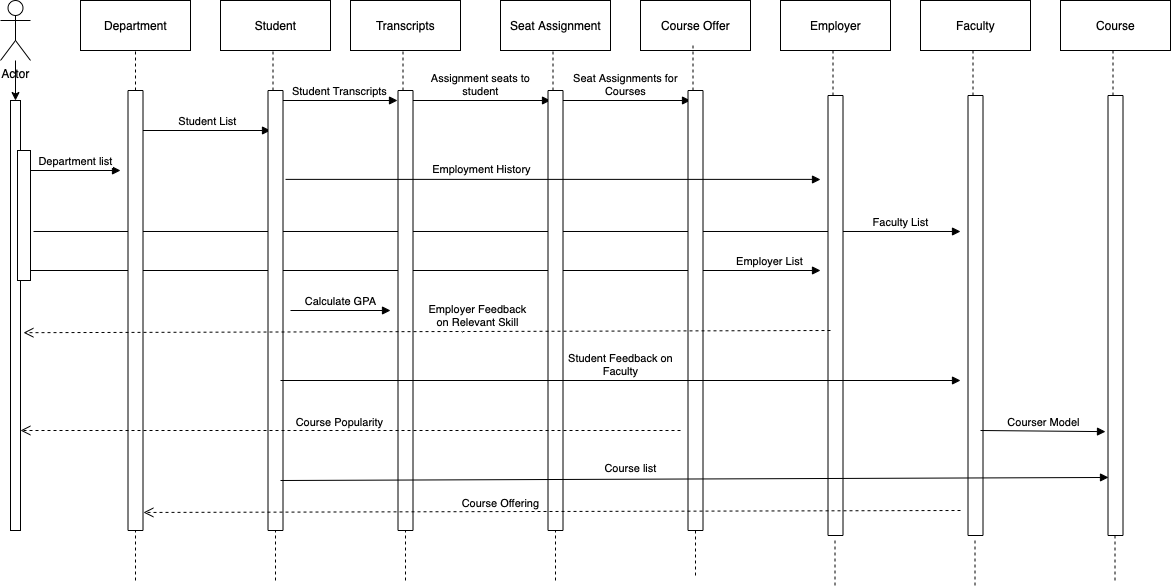

The diagram above was exported from draw.io. Its source (the exported page's mxGraphModel, read from the mxfile embedded in the PNG):
<mxGraphModel dx="1186" dy="637" grid="1" gridSize="10" guides="1" tooltips="1" connect="1" arrows="1" fold="1" page="1" pageScale="1" pageWidth="850" pageHeight="1100" math="0" shadow="0">
  <root>
    <mxCell id="0" />
    <mxCell id="1" parent="0" />
    <mxCell id="iv1vcBZdNsunF_XGQWkr-51" value="Employer List" style="html=1;verticalAlign=bottom;endArrow=block;rounded=0;exitX=1.231;exitY=0.623;exitDx=0;exitDy=0;exitPerimeter=0;" edge="1" parent="1">
      <mxGeometry x="0.871" width="80" relative="1" as="geometry">
        <mxPoint x="70.00300000000004" y="280" as="sourcePoint" />
        <mxPoint x="860" y="280" as="targetPoint" />
        <mxPoint as="offset" />
      </mxGeometry>
    </mxCell>
    <mxCell id="iv1vcBZdNsunF_XGQWkr-50" value="Faculty List" style="html=1;verticalAlign=bottom;endArrow=block;rounded=0;exitX=1.231;exitY=0.623;exitDx=0;exitDy=0;exitPerimeter=0;" edge="1" parent="1" source="iv1vcBZdNsunF_XGQWkr-25">
      <mxGeometry x="0.871" width="80" relative="1" as="geometry">
        <mxPoint x="70" y="260" as="sourcePoint" />
        <mxPoint x="1000" y="241" as="targetPoint" />
        <mxPoint as="offset" />
      </mxGeometry>
    </mxCell>
    <mxCell id="iv1vcBZdNsunF_XGQWkr-3" value="" style="edgeStyle=orthogonalEdgeStyle;rounded=0;orthogonalLoop=1;jettySize=auto;html=1;" edge="1" parent="1" target="iv1vcBZdNsunF_XGQWkr-2">
      <mxGeometry relative="1" as="geometry">
        <mxPoint x="-105" y="70" as="sourcePoint" />
      </mxGeometry>
    </mxCell>
    <mxCell id="iv1vcBZdNsunF_XGQWkr-6" value="" style="edgeStyle=orthogonalEdgeStyle;rounded=0;orthogonalLoop=1;jettySize=auto;html=1;" edge="1" parent="1" source="iv1vcBZdNsunF_XGQWkr-4" target="iv1vcBZdNsunF_XGQWkr-5">
      <mxGeometry relative="1" as="geometry" />
    </mxCell>
    <mxCell id="iv1vcBZdNsunF_XGQWkr-4" value="Actor" style="shape=umlActor;verticalLabelPosition=bottom;verticalAlign=top;html=1;" vertex="1" parent="1">
      <mxGeometry x="40" y="10" width="30" height="60" as="geometry" />
    </mxCell>
    <mxCell id="iv1vcBZdNsunF_XGQWkr-5" value="" style="html=1;points=[];perimeter=orthogonalPerimeter;" vertex="1" parent="1">
      <mxGeometry x="50" y="110" width="10" height="430" as="geometry" />
    </mxCell>
    <mxCell id="iv1vcBZdNsunF_XGQWkr-7" value="Department" style="html=1;" vertex="1" parent="1">
      <mxGeometry x="120" y="10" width="110" height="50" as="geometry" />
    </mxCell>
    <mxCell id="iv1vcBZdNsunF_XGQWkr-8" value="Student" style="html=1;" vertex="1" parent="1">
      <mxGeometry x="260" y="10" width="110" height="50" as="geometry" />
    </mxCell>
    <mxCell id="iv1vcBZdNsunF_XGQWkr-9" value="Transcripts" style="html=1;" vertex="1" parent="1">
      <mxGeometry x="390" y="10" width="110" height="50" as="geometry" />
    </mxCell>
    <mxCell id="iv1vcBZdNsunF_XGQWkr-10" value="Seat Assignment" style="html=1;" vertex="1" parent="1">
      <mxGeometry x="540" y="10" width="110" height="50" as="geometry" />
    </mxCell>
    <mxCell id="iv1vcBZdNsunF_XGQWkr-11" value="Course Offer" style="html=1;" vertex="1" parent="1">
      <mxGeometry x="680" y="10" width="110" height="50" as="geometry" />
    </mxCell>
    <mxCell id="iv1vcBZdNsunF_XGQWkr-15" value="" style="endArrow=none;dashed=1;html=1;rounded=0;entryX=0.5;entryY=1;entryDx=0;entryDy=0;startArrow=none;" edge="1" parent="1" source="iv1vcBZdNsunF_XGQWkr-23" target="iv1vcBZdNsunF_XGQWkr-7">
      <mxGeometry width="50" height="50" relative="1" as="geometry">
        <mxPoint x="180" y="590" as="sourcePoint" />
        <mxPoint x="220" y="140" as="targetPoint" />
      </mxGeometry>
    </mxCell>
    <mxCell id="iv1vcBZdNsunF_XGQWkr-16" value="" style="endArrow=none;dashed=1;html=1;rounded=0;entryX=0.5;entryY=1;entryDx=0;entryDy=0;startArrow=none;" edge="1" parent="1" source="iv1vcBZdNsunF_XGQWkr-31">
      <mxGeometry width="50" height="50" relative="1" as="geometry">
        <mxPoint x="317.5" y="590" as="sourcePoint" />
        <mxPoint x="312.5" y="60" as="targetPoint" />
      </mxGeometry>
    </mxCell>
    <mxCell id="iv1vcBZdNsunF_XGQWkr-17" value="" style="endArrow=none;dashed=1;html=1;rounded=0;entryX=0.5;entryY=1;entryDx=0;entryDy=0;startArrow=none;" edge="1" parent="1" source="iv1vcBZdNsunF_XGQWkr-33">
      <mxGeometry width="50" height="50" relative="1" as="geometry">
        <mxPoint x="447.5" y="590" as="sourcePoint" />
        <mxPoint x="442.5" y="60" as="targetPoint" />
      </mxGeometry>
    </mxCell>
    <mxCell id="iv1vcBZdNsunF_XGQWkr-18" value="" style="endArrow=none;dashed=1;html=1;rounded=0;entryX=0.5;entryY=1;entryDx=0;entryDy=0;startArrow=none;" edge="1" parent="1" source="iv1vcBZdNsunF_XGQWkr-35">
      <mxGeometry width="50" height="50" relative="1" as="geometry">
        <mxPoint x="597.5" y="590" as="sourcePoint" />
        <mxPoint x="592.5" y="60" as="targetPoint" />
      </mxGeometry>
    </mxCell>
    <mxCell id="iv1vcBZdNsunF_XGQWkr-19" value="" style="endArrow=none;dashed=1;html=1;rounded=0;entryX=0.5;entryY=1;entryDx=0;entryDy=0;startArrow=none;" edge="1" parent="1" source="iv1vcBZdNsunF_XGQWkr-37">
      <mxGeometry width="50" height="50" relative="1" as="geometry">
        <mxPoint x="737.5" y="585" as="sourcePoint" />
        <mxPoint x="732.5" y="55" as="targetPoint" />
      </mxGeometry>
    </mxCell>
    <mxCell id="iv1vcBZdNsunF_XGQWkr-20" value="Employer" style="html=1;" vertex="1" parent="1">
      <mxGeometry x="820" y="10" width="110" height="50" as="geometry" />
    </mxCell>
    <mxCell id="iv1vcBZdNsunF_XGQWkr-21" value="Faculty" style="html=1;" vertex="1" parent="1">
      <mxGeometry x="960" y="10" width="110" height="50" as="geometry" />
    </mxCell>
    <mxCell id="iv1vcBZdNsunF_XGQWkr-22" value="Course" style="html=1;" vertex="1" parent="1">
      <mxGeometry x="1100" y="10" width="110" height="50" as="geometry" />
    </mxCell>
    <mxCell id="iv1vcBZdNsunF_XGQWkr-23" value="" style="html=1;points=[];perimeter=orthogonalPerimeter;" vertex="1" parent="1">
      <mxGeometry x="167.5" y="100" width="15" height="440" as="geometry" />
    </mxCell>
    <mxCell id="iv1vcBZdNsunF_XGQWkr-24" value="" style="endArrow=none;dashed=1;html=1;rounded=0;entryX=0.5;entryY=1;entryDx=0;entryDy=0;" edge="1" parent="1" target="iv1vcBZdNsunF_XGQWkr-23">
      <mxGeometry width="50" height="50" relative="1" as="geometry">
        <mxPoint x="175" y="590" as="sourcePoint" />
        <mxPoint x="175" y="60" as="targetPoint" />
      </mxGeometry>
    </mxCell>
    <mxCell id="iv1vcBZdNsunF_XGQWkr-25" value="" style="html=1;points=[];perimeter=orthogonalPerimeter;" vertex="1" parent="1">
      <mxGeometry x="57" y="160" width="13" height="130" as="geometry" />
    </mxCell>
    <mxCell id="iv1vcBZdNsunF_XGQWkr-26" value="Department list" style="html=1;verticalAlign=bottom;endArrow=block;rounded=0;" edge="1" parent="1">
      <mxGeometry width="80" relative="1" as="geometry">
        <mxPoint x="70" y="180" as="sourcePoint" />
        <mxPoint x="160" y="180" as="targetPoint" />
      </mxGeometry>
    </mxCell>
    <mxCell id="iv1vcBZdNsunF_XGQWkr-27" value="Student List" style="html=1;verticalAlign=bottom;endArrow=block;rounded=0;" edge="1" parent="1">
      <mxGeometry width="80" relative="1" as="geometry">
        <mxPoint x="182.5" y="140" as="sourcePoint" />
        <mxPoint x="310" y="140" as="targetPoint" />
      </mxGeometry>
    </mxCell>
    <mxCell id="iv1vcBZdNsunF_XGQWkr-28" value="Student Transcripts" style="html=1;verticalAlign=bottom;endArrow=block;rounded=0;" edge="1" parent="1">
      <mxGeometry width="80" relative="1" as="geometry">
        <mxPoint x="320" y="110" as="sourcePoint" />
        <mxPoint x="437" y="110" as="targetPoint" />
      </mxGeometry>
    </mxCell>
    <mxCell id="iv1vcBZdNsunF_XGQWkr-29" value="Assignment seats to &lt;br&gt;student" style="html=1;verticalAlign=bottom;endArrow=block;rounded=0;" edge="1" parent="1">
      <mxGeometry width="80" relative="1" as="geometry">
        <mxPoint x="450" y="110" as="sourcePoint" />
        <mxPoint x="590" y="110" as="targetPoint" />
        <mxPoint as="offset" />
      </mxGeometry>
    </mxCell>
    <mxCell id="iv1vcBZdNsunF_XGQWkr-30" value="Seat Assignments for &lt;br&gt;Courses" style="html=1;verticalAlign=bottom;endArrow=block;rounded=0;" edge="1" parent="1">
      <mxGeometry width="80" relative="1" as="geometry">
        <mxPoint x="600" y="110" as="sourcePoint" />
        <mxPoint x="730" y="110" as="targetPoint" />
      </mxGeometry>
    </mxCell>
    <mxCell id="iv1vcBZdNsunF_XGQWkr-31" value="" style="html=1;points=[];perimeter=orthogonalPerimeter;" vertex="1" parent="1">
      <mxGeometry x="307.5" y="100" width="15" height="440" as="geometry" />
    </mxCell>
    <mxCell id="iv1vcBZdNsunF_XGQWkr-32" value="" style="endArrow=none;dashed=1;html=1;rounded=0;entryX=0.5;entryY=1;entryDx=0;entryDy=0;" edge="1" parent="1" target="iv1vcBZdNsunF_XGQWkr-31">
      <mxGeometry width="50" height="50" relative="1" as="geometry">
        <mxPoint x="315" y="590" as="sourcePoint" />
        <mxPoint x="312.5" y="60" as="targetPoint" />
      </mxGeometry>
    </mxCell>
    <mxCell id="iv1vcBZdNsunF_XGQWkr-33" value="" style="html=1;points=[];perimeter=orthogonalPerimeter;" vertex="1" parent="1">
      <mxGeometry x="437.5" y="100" width="15" height="440" as="geometry" />
    </mxCell>
    <mxCell id="iv1vcBZdNsunF_XGQWkr-34" value="" style="endArrow=none;dashed=1;html=1;rounded=0;entryX=0.5;entryY=1;entryDx=0;entryDy=0;" edge="1" parent="1" target="iv1vcBZdNsunF_XGQWkr-33">
      <mxGeometry width="50" height="50" relative="1" as="geometry">
        <mxPoint x="445" y="590" as="sourcePoint" />
        <mxPoint x="442.5" y="60" as="targetPoint" />
      </mxGeometry>
    </mxCell>
    <mxCell id="iv1vcBZdNsunF_XGQWkr-35" value="" style="html=1;points=[];perimeter=orthogonalPerimeter;" vertex="1" parent="1">
      <mxGeometry x="587.5" y="100" width="15" height="440" as="geometry" />
    </mxCell>
    <mxCell id="iv1vcBZdNsunF_XGQWkr-36" value="" style="endArrow=none;dashed=1;html=1;rounded=0;entryX=0.5;entryY=1;entryDx=0;entryDy=0;" edge="1" parent="1" target="iv1vcBZdNsunF_XGQWkr-35">
      <mxGeometry width="50" height="50" relative="1" as="geometry">
        <mxPoint x="595" y="590" as="sourcePoint" />
        <mxPoint x="592.5" y="60" as="targetPoint" />
      </mxGeometry>
    </mxCell>
    <mxCell id="iv1vcBZdNsunF_XGQWkr-37" value="" style="html=1;points=[];perimeter=orthogonalPerimeter;" vertex="1" parent="1">
      <mxGeometry x="727.5" y="100" width="15" height="440" as="geometry" />
    </mxCell>
    <mxCell id="iv1vcBZdNsunF_XGQWkr-38" value="" style="endArrow=none;dashed=1;html=1;rounded=0;entryX=0.5;entryY=1;entryDx=0;entryDy=0;" edge="1" parent="1" target="iv1vcBZdNsunF_XGQWkr-37">
      <mxGeometry width="50" height="50" relative="1" as="geometry">
        <mxPoint x="735" y="585" as="sourcePoint" />
        <mxPoint x="732.5" y="55" as="targetPoint" />
      </mxGeometry>
    </mxCell>
    <mxCell id="iv1vcBZdNsunF_XGQWkr-39" value="" style="endArrow=none;dashed=1;html=1;rounded=0;entryX=0.5;entryY=1;entryDx=0;entryDy=0;startArrow=none;" edge="1" parent="1" source="iv1vcBZdNsunF_XGQWkr-40">
      <mxGeometry width="50" height="50" relative="1" as="geometry">
        <mxPoint x="877.5" y="590" as="sourcePoint" />
        <mxPoint x="872.5" y="60" as="targetPoint" />
      </mxGeometry>
    </mxCell>
    <mxCell id="iv1vcBZdNsunF_XGQWkr-40" value="" style="html=1;points=[];perimeter=orthogonalPerimeter;" vertex="1" parent="1">
      <mxGeometry x="867.5" y="105" width="15" height="440" as="geometry" />
    </mxCell>
    <mxCell id="iv1vcBZdNsunF_XGQWkr-41" value="" style="endArrow=none;dashed=1;html=1;rounded=0;entryX=0.5;entryY=1;entryDx=0;entryDy=0;startArrow=none;" edge="1" parent="1" source="iv1vcBZdNsunF_XGQWkr-42">
      <mxGeometry width="50" height="50" relative="1" as="geometry">
        <mxPoint x="1017.5" y="590" as="sourcePoint" />
        <mxPoint x="1012.5" y="60" as="targetPoint" />
      </mxGeometry>
    </mxCell>
    <mxCell id="iv1vcBZdNsunF_XGQWkr-42" value="" style="html=1;points=[];perimeter=orthogonalPerimeter;" vertex="1" parent="1">
      <mxGeometry x="1007.5" y="105" width="15" height="440" as="geometry" />
    </mxCell>
    <mxCell id="iv1vcBZdNsunF_XGQWkr-43" value="" style="endArrow=none;dashed=1;html=1;rounded=0;entryX=0.5;entryY=1;entryDx=0;entryDy=0;" edge="1" parent="1">
      <mxGeometry width="50" height="50" relative="1" as="geometry">
        <mxPoint x="874.5" y="595" as="sourcePoint" />
        <mxPoint x="874.5" y="550" as="targetPoint" />
      </mxGeometry>
    </mxCell>
    <mxCell id="iv1vcBZdNsunF_XGQWkr-44" value="" style="endArrow=none;dashed=1;html=1;rounded=0;entryX=0.5;entryY=1;entryDx=0;entryDy=0;" edge="1" parent="1">
      <mxGeometry width="50" height="50" relative="1" as="geometry">
        <mxPoint x="1014.5" y="595" as="sourcePoint" />
        <mxPoint x="1014.5" y="550" as="targetPoint" />
      </mxGeometry>
    </mxCell>
    <mxCell id="iv1vcBZdNsunF_XGQWkr-45" value="" style="endArrow=none;dashed=1;html=1;rounded=0;entryX=0.5;entryY=1;entryDx=0;entryDy=0;startArrow=none;" edge="1" parent="1" source="iv1vcBZdNsunF_XGQWkr-46">
      <mxGeometry width="50" height="50" relative="1" as="geometry">
        <mxPoint x="1157.5" y="590" as="sourcePoint" />
        <mxPoint x="1152.5" y="60" as="targetPoint" />
      </mxGeometry>
    </mxCell>
    <mxCell id="iv1vcBZdNsunF_XGQWkr-46" value="" style="html=1;points=[];perimeter=orthogonalPerimeter;" vertex="1" parent="1">
      <mxGeometry x="1147.5" y="105" width="15" height="440" as="geometry" />
    </mxCell>
    <mxCell id="iv1vcBZdNsunF_XGQWkr-47" value="" style="endArrow=none;dashed=1;html=1;rounded=0;entryX=0.5;entryY=1;entryDx=0;entryDy=0;" edge="1" parent="1">
      <mxGeometry width="50" height="50" relative="1" as="geometry">
        <mxPoint x="1154.5" y="590" as="sourcePoint" />
        <mxPoint x="1154.5" y="545" as="targetPoint" />
      </mxGeometry>
    </mxCell>
    <mxCell id="iv1vcBZdNsunF_XGQWkr-49" value="Employment History" style="html=1;verticalAlign=bottom;endArrow=block;rounded=0;exitX=1.167;exitY=0.202;exitDx=0;exitDy=0;exitPerimeter=0;" edge="1" parent="1" source="iv1vcBZdNsunF_XGQWkr-31">
      <mxGeometry x="-0.266" y="1" width="80" relative="1" as="geometry">
        <mxPoint x="320" y="210" as="sourcePoint" />
        <mxPoint x="860" y="189" as="targetPoint" />
        <mxPoint as="offset" />
      </mxGeometry>
    </mxCell>
    <mxCell id="iv1vcBZdNsunF_XGQWkr-52" value="Calculate GPA" style="html=1;verticalAlign=bottom;endArrow=block;rounded=0;" edge="1" parent="1">
      <mxGeometry width="80" relative="1" as="geometry">
        <mxPoint x="330" y="320" as="sourcePoint" />
        <mxPoint x="430" y="320" as="targetPoint" />
      </mxGeometry>
    </mxCell>
    <mxCell id="iv1vcBZdNsunF_XGQWkr-53" value="Employer Feedback &lt;br&gt;on Relevant Skill" style="html=1;verticalAlign=bottom;endArrow=open;dashed=1;endSize=8;rounded=0;entryX=1.3;entryY=0.54;entryDx=0;entryDy=0;entryPerimeter=0;" edge="1" parent="1" target="iv1vcBZdNsunF_XGQWkr-5">
      <mxGeometry x="-0.125" relative="1" as="geometry">
        <mxPoint x="870" y="340" as="sourcePoint" />
        <mxPoint x="70" y="340" as="targetPoint" />
        <mxPoint as="offset" />
      </mxGeometry>
    </mxCell>
    <mxCell id="iv1vcBZdNsunF_XGQWkr-54" value="Student Feedback on&lt;br&gt;Faculty" style="html=1;verticalAlign=bottom;endArrow=block;rounded=0;" edge="1" parent="1">
      <mxGeometry width="80" relative="1" as="geometry">
        <mxPoint x="320" y="390" as="sourcePoint" />
        <mxPoint x="1000" y="390" as="targetPoint" />
      </mxGeometry>
    </mxCell>
    <mxCell id="iv1vcBZdNsunF_XGQWkr-55" value="Course Popularity" style="html=1;verticalAlign=bottom;endArrow=open;dashed=1;endSize=8;rounded=0;" edge="1" parent="1">
      <mxGeometry x="0.0319" y="1" relative="1" as="geometry">
        <mxPoint x="720" y="440" as="sourcePoint" />
        <mxPoint x="60" y="440" as="targetPoint" />
        <mxPoint as="offset" />
      </mxGeometry>
    </mxCell>
    <mxCell id="iv1vcBZdNsunF_XGQWkr-57" value="Course list" style="html=1;verticalAlign=bottom;endArrow=block;rounded=0;entryX=0.033;entryY=0.868;entryDx=0;entryDy=0;entryPerimeter=0;" edge="1" parent="1" target="iv1vcBZdNsunF_XGQWkr-46">
      <mxGeometry x="-0.1546" y="2" width="80" relative="1" as="geometry">
        <mxPoint x="320" y="490" as="sourcePoint" />
        <mxPoint x="400" y="490" as="targetPoint" />
        <mxPoint as="offset" />
      </mxGeometry>
    </mxCell>
    <mxCell id="iv1vcBZdNsunF_XGQWkr-58" value="Courser Model" style="html=1;verticalAlign=bottom;endArrow=block;rounded=0;entryX=-0.167;entryY=0.764;entryDx=0;entryDy=0;entryPerimeter=0;" edge="1" parent="1" target="iv1vcBZdNsunF_XGQWkr-46">
      <mxGeometry width="80" relative="1" as="geometry">
        <mxPoint x="1020" y="440" as="sourcePoint" />
        <mxPoint x="1100" y="440" as="targetPoint" />
      </mxGeometry>
    </mxCell>
    <mxCell id="iv1vcBZdNsunF_XGQWkr-59" value="Course Offering" style="html=1;verticalAlign=bottom;endArrow=open;dashed=1;endSize=8;rounded=0;entryX=1.033;entryY=0.959;entryDx=0;entryDy=0;entryPerimeter=0;" edge="1" parent="1" target="iv1vcBZdNsunF_XGQWkr-23">
      <mxGeometry x="0.1261" y="1" relative="1" as="geometry">
        <mxPoint x="1000" y="520" as="sourcePoint" />
        <mxPoint x="920" y="520" as="targetPoint" />
        <mxPoint as="offset" />
      </mxGeometry>
    </mxCell>
  </root>
</mxGraphModel>